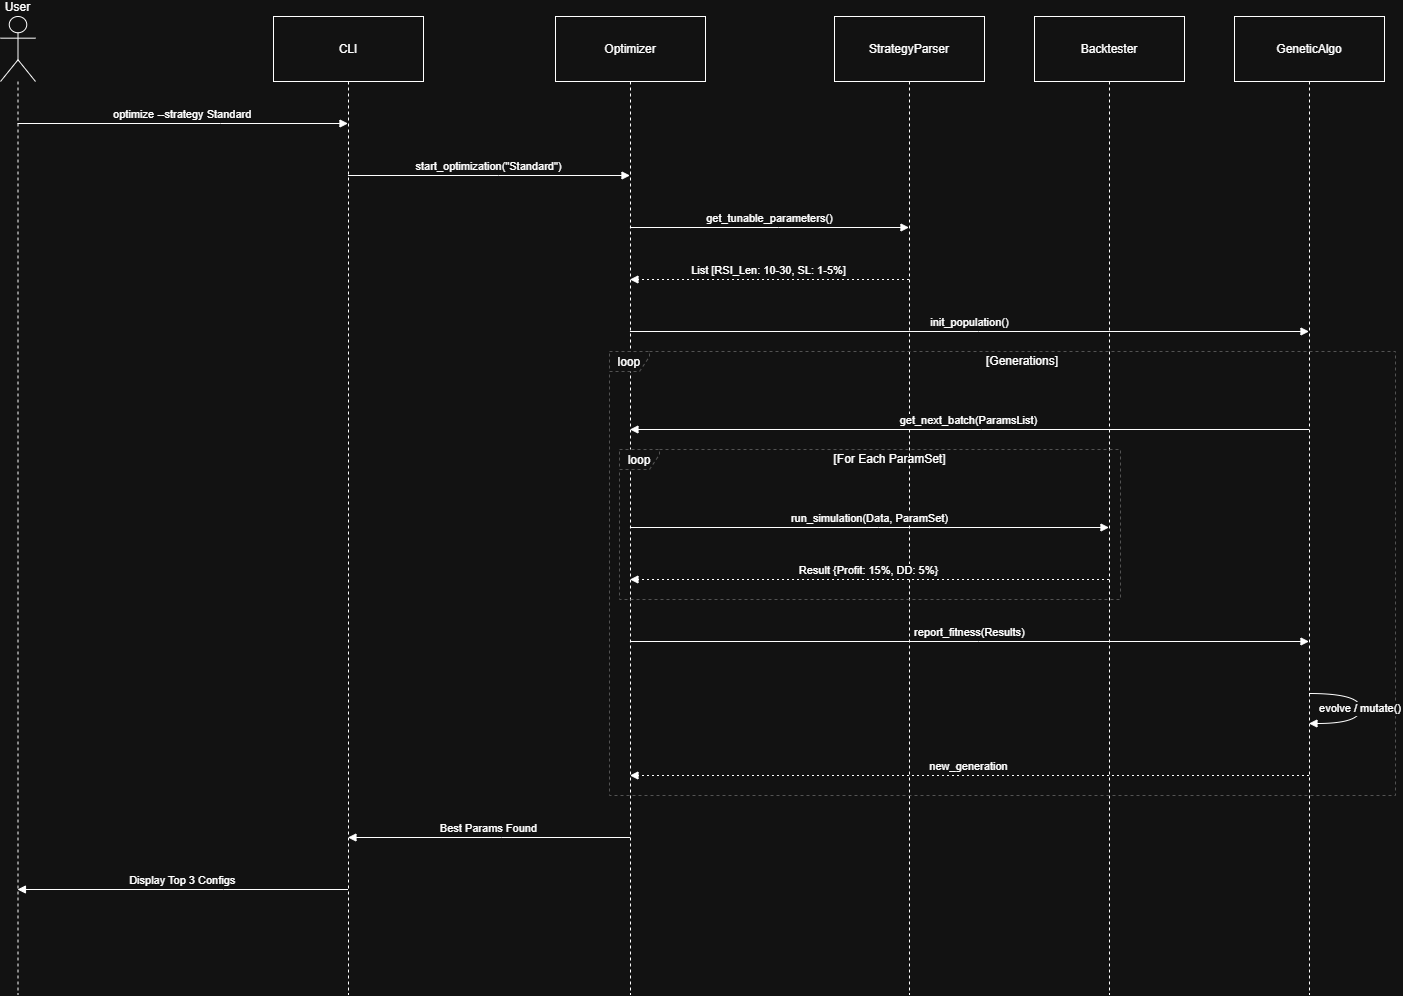

The diagram above was exported from draw.io. Its source (the exported page's mxGraphModel, read from the mxfile embedded in the PNG):
<mxGraphModel dx="1744" dy="794" grid="1" gridSize="10" guides="1" tooltips="1" connect="1" arrows="1" fold="1" page="1" pageScale="1" pageWidth="827" pageHeight="1169" math="0" shadow="0">
  <root>
    <mxCell id="0" />
    <mxCell id="1" parent="0" />
    <mxCell id="11yZW_Np4MUJAM1--O1k-84" edge="1" parent="1" style="edgeStyle=none;curved=1;rounded=0;orthogonalLoop=1;jettySize=auto;html=1;exitX=1;exitY=1;exitDx=0;exitDy=0;entryX=0.292;entryY=1.01;entryDx=0;entryDy=0;entryPerimeter=0;fontSize=12;startSize=8;endSize=8;">
      <mxGeometry relative="1" as="geometry">
        <Array as="points">
          <mxPoint x="820" y="330" />
          <mxPoint x="620" y="610" />
          <mxPoint x="320" y="680" />
        </Array>
        <mxPoint x="293.3600000000001" y="470.79999999999995" as="targetPoint" />
      </mxGeometry>
    </mxCell>
    <mxCell id="-uhEaRyffymDx13xAxgY-158" parent="1" style="shape=umlLifeline;perimeter=lifelinePerimeter;whiteSpace=wrap;container=1;dropTarget=0;collapsible=0;recursiveResize=0;outlineConnect=0;portConstraint=eastwest;newEdgeStyle={&quot;edgeStyle&quot;:&quot;elbowEdgeStyle&quot;,&quot;elbow&quot;:&quot;vertical&quot;,&quot;curved&quot;:0,&quot;rounded&quot;:0};participant=umlActor;verticalAlign=bottom;labelPosition=center;verticalLabelPosition=top;align=center;size=65;" value="User" vertex="1">
      <mxGeometry height="978" width="35" x="20" y="1150" as="geometry" />
    </mxCell>
    <mxCell id="-uhEaRyffymDx13xAxgY-159" parent="1" style="shape=umlLifeline;perimeter=lifelinePerimeter;whiteSpace=wrap;container=1;dropTarget=0;collapsible=0;recursiveResize=0;outlineConnect=0;portConstraint=eastwest;newEdgeStyle={&quot;edgeStyle&quot;:&quot;elbowEdgeStyle&quot;,&quot;elbow&quot;:&quot;vertical&quot;,&quot;curved&quot;:0,&quot;rounded&quot;:0};size=65;" value="CLI" vertex="1">
      <mxGeometry height="978" width="150" x="293" y="1150" as="geometry" />
    </mxCell>
    <mxCell id="-uhEaRyffymDx13xAxgY-160" parent="1" style="shape=umlLifeline;perimeter=lifelinePerimeter;whiteSpace=wrap;container=1;dropTarget=0;collapsible=0;recursiveResize=0;outlineConnect=0;portConstraint=eastwest;newEdgeStyle={&quot;edgeStyle&quot;:&quot;elbowEdgeStyle&quot;,&quot;elbow&quot;:&quot;vertical&quot;,&quot;curved&quot;:0,&quot;rounded&quot;:0};size=65;" value="Optimizer" vertex="1">
      <mxGeometry height="978" width="150" x="575" y="1150" as="geometry" />
    </mxCell>
    <mxCell id="-uhEaRyffymDx13xAxgY-161" parent="1" style="shape=umlLifeline;perimeter=lifelinePerimeter;whiteSpace=wrap;container=1;dropTarget=0;collapsible=0;recursiveResize=0;outlineConnect=0;portConstraint=eastwest;newEdgeStyle={&quot;edgeStyle&quot;:&quot;elbowEdgeStyle&quot;,&quot;elbow&quot;:&quot;vertical&quot;,&quot;curved&quot;:0,&quot;rounded&quot;:0};size=65;" value="StrategyParser" vertex="1">
      <mxGeometry height="978" width="150" x="854" y="1150" as="geometry" />
    </mxCell>
    <mxCell id="-uhEaRyffymDx13xAxgY-162" parent="1" style="shape=umlLifeline;perimeter=lifelinePerimeter;whiteSpace=wrap;container=1;dropTarget=0;collapsible=0;recursiveResize=0;outlineConnect=0;portConstraint=eastwest;newEdgeStyle={&quot;edgeStyle&quot;:&quot;elbowEdgeStyle&quot;,&quot;elbow&quot;:&quot;vertical&quot;,&quot;curved&quot;:0,&quot;rounded&quot;:0};size=65;" value="Backtester" vertex="1">
      <mxGeometry height="978" width="150" x="1054" y="1150" as="geometry" />
    </mxCell>
    <mxCell id="-uhEaRyffymDx13xAxgY-163" parent="1" style="shape=umlLifeline;perimeter=lifelinePerimeter;whiteSpace=wrap;container=1;dropTarget=0;collapsible=0;recursiveResize=0;outlineConnect=0;portConstraint=eastwest;newEdgeStyle={&quot;edgeStyle&quot;:&quot;elbowEdgeStyle&quot;,&quot;elbow&quot;:&quot;vertical&quot;,&quot;curved&quot;:0,&quot;rounded&quot;:0};size=65;" value="GeneticAlgo" vertex="1">
      <mxGeometry height="978" width="150" x="1254" y="1150" as="geometry" />
    </mxCell>
    <mxCell id="-uhEaRyffymDx13xAxgY-164" parent="1" style="shape=umlFrame;dashed=1;pointerEvents=0;dropTarget=0;strokeColor=#B3B3B3;height=20;width=40" value="loop" vertex="1">
      <mxGeometry height="150" width="501" x="639" y="1583" as="geometry" />
    </mxCell>
    <mxCell id="-uhEaRyffymDx13xAxgY-165" parent="-uhEaRyffymDx13xAxgY-164" style="text;strokeColor=none;fillColor=none;align=center;verticalAlign=middle;whiteSpace=wrap;" value="[For Each ParamSet]" vertex="1">
      <mxGeometry height="20" width="461" x="40" as="geometry" />
    </mxCell>
    <mxCell id="-uhEaRyffymDx13xAxgY-166" parent="1" style="shape=umlFrame;dashed=1;pointerEvents=0;dropTarget=0;strokeColor=#B3B3B3;height=20;width=40" value="loop" vertex="1">
      <mxGeometry height="444" width="786" x="629" y="1485" as="geometry" />
    </mxCell>
    <mxCell id="-uhEaRyffymDx13xAxgY-167" parent="-uhEaRyffymDx13xAxgY-166" style="text;strokeColor=none;fillColor=none;align=center;verticalAlign=middle;whiteSpace=wrap;" value="[Generations]" vertex="1">
      <mxGeometry height="20" width="746" x="40" as="geometry" />
    </mxCell>
    <mxCell id="-uhEaRyffymDx13xAxgY-168" edge="1" parent="1" source="-uhEaRyffymDx13xAxgY-158" style="verticalAlign=bottom;edgeStyle=elbowEdgeStyle;elbow=vertical;curved=0;rounded=0;endArrow=block;" target="-uhEaRyffymDx13xAxgY-159" value="optimize --strategy Standard">
      <mxGeometry relative="1" as="geometry">
        <Array as="points">
          <mxPoint x="240" y="1257" />
        </Array>
      </mxGeometry>
    </mxCell>
    <mxCell id="-uhEaRyffymDx13xAxgY-169" edge="1" parent="1" source="-uhEaRyffymDx13xAxgY-159" style="verticalAlign=bottom;edgeStyle=elbowEdgeStyle;elbow=vertical;curved=0;rounded=0;endArrow=block;" target="-uhEaRyffymDx13xAxgY-160" value="start_optimization(&quot;Standard&quot;)">
      <mxGeometry relative="1" as="geometry">
        <Array as="points">
          <mxPoint x="518" y="1309" />
        </Array>
      </mxGeometry>
    </mxCell>
    <mxCell id="-uhEaRyffymDx13xAxgY-170" edge="1" parent="1" source="-uhEaRyffymDx13xAxgY-160" style="verticalAlign=bottom;edgeStyle=elbowEdgeStyle;elbow=vertical;curved=0;rounded=0;endArrow=block;" target="-uhEaRyffymDx13xAxgY-161" value="get_tunable_parameters()">
      <mxGeometry relative="1" as="geometry">
        <Array as="points">
          <mxPoint x="798" y="1361" />
        </Array>
      </mxGeometry>
    </mxCell>
    <mxCell id="-uhEaRyffymDx13xAxgY-171" edge="1" parent="1" source="-uhEaRyffymDx13xAxgY-161" style="verticalAlign=bottom;edgeStyle=elbowEdgeStyle;elbow=vertical;curved=0;rounded=0;dashed=1;dashPattern=2 3;endArrow=block;" target="-uhEaRyffymDx13xAxgY-160" value="List [RSI_Len: 10-30, SL: 1-5%]">
      <mxGeometry relative="1" as="geometry">
        <Array as="points">
          <mxPoint x="801" y="1413" />
        </Array>
      </mxGeometry>
    </mxCell>
    <mxCell id="-uhEaRyffymDx13xAxgY-172" edge="1" parent="1" source="-uhEaRyffymDx13xAxgY-160" style="verticalAlign=bottom;edgeStyle=elbowEdgeStyle;elbow=vertical;curved=0;rounded=0;endArrow=block;" target="-uhEaRyffymDx13xAxgY-163" value="init_population()">
      <mxGeometry relative="1" as="geometry">
        <Array as="points">
          <mxPoint x="998" y="1465" />
        </Array>
      </mxGeometry>
    </mxCell>
    <mxCell id="-uhEaRyffymDx13xAxgY-173" edge="1" parent="1" source="-uhEaRyffymDx13xAxgY-163" style="verticalAlign=bottom;edgeStyle=elbowEdgeStyle;elbow=vertical;curved=0;rounded=0;endArrow=block;" target="-uhEaRyffymDx13xAxgY-160" value="get_next_batch(ParamsList)">
      <mxGeometry relative="1" as="geometry">
        <Array as="points">
          <mxPoint x="1001" y="1563" />
        </Array>
      </mxGeometry>
    </mxCell>
    <mxCell id="-uhEaRyffymDx13xAxgY-174" edge="1" parent="1" source="-uhEaRyffymDx13xAxgY-160" style="verticalAlign=bottom;edgeStyle=elbowEdgeStyle;elbow=vertical;curved=0;rounded=0;endArrow=block;" target="-uhEaRyffymDx13xAxgY-162" value="run_simulation(Data, ParamSet)">
      <mxGeometry relative="1" as="geometry">
        <Array as="points">
          <mxPoint x="898" y="1661" />
        </Array>
      </mxGeometry>
    </mxCell>
    <mxCell id="-uhEaRyffymDx13xAxgY-175" edge="1" parent="1" source="-uhEaRyffymDx13xAxgY-162" style="verticalAlign=bottom;edgeStyle=elbowEdgeStyle;elbow=vertical;curved=0;rounded=0;dashed=1;dashPattern=2 3;endArrow=block;" target="-uhEaRyffymDx13xAxgY-160" value="Result {Profit: 15%, DD: 5%}">
      <mxGeometry relative="1" as="geometry">
        <Array as="points">
          <mxPoint x="901" y="1713" />
        </Array>
      </mxGeometry>
    </mxCell>
    <mxCell id="-uhEaRyffymDx13xAxgY-176" edge="1" parent="1" source="-uhEaRyffymDx13xAxgY-160" style="verticalAlign=bottom;edgeStyle=elbowEdgeStyle;elbow=vertical;curved=0;rounded=0;endArrow=block;" target="-uhEaRyffymDx13xAxgY-163" value="report_fitness(Results)">
      <mxGeometry relative="1" as="geometry">
        <Array as="points">
          <mxPoint x="998" y="1775" />
        </Array>
      </mxGeometry>
    </mxCell>
    <mxCell id="-uhEaRyffymDx13xAxgY-177" edge="1" parent="1" source="-uhEaRyffymDx13xAxgY-163" style="curved=1;endArrow=block;rounded=0;" target="-uhEaRyffymDx13xAxgY-163" value="evolve / mutate()">
      <mxGeometry relative="1" as="geometry">
        <Array as="points">
          <mxPoint x="1380" y="1827" />
          <mxPoint x="1380" y="1857" />
        </Array>
      </mxGeometry>
    </mxCell>
    <mxCell id="-uhEaRyffymDx13xAxgY-178" edge="1" parent="1" source="-uhEaRyffymDx13xAxgY-163" style="verticalAlign=bottom;edgeStyle=elbowEdgeStyle;elbow=vertical;curved=0;rounded=0;dashed=1;dashPattern=2 3;endArrow=block;" target="-uhEaRyffymDx13xAxgY-160" value="new_generation">
      <mxGeometry relative="1" as="geometry">
        <Array as="points">
          <mxPoint x="1001" y="1909" />
        </Array>
      </mxGeometry>
    </mxCell>
    <mxCell id="-uhEaRyffymDx13xAxgY-179" edge="1" parent="1" source="-uhEaRyffymDx13xAxgY-160" style="verticalAlign=bottom;edgeStyle=elbowEdgeStyle;elbow=vertical;curved=0;rounded=0;endArrow=block;" target="-uhEaRyffymDx13xAxgY-159" value="Best Params Found">
      <mxGeometry relative="1" as="geometry">
        <Array as="points">
          <mxPoint x="521" y="1971" />
        </Array>
      </mxGeometry>
    </mxCell>
    <mxCell id="-uhEaRyffymDx13xAxgY-180" edge="1" parent="1" source="-uhEaRyffymDx13xAxgY-159" style="verticalAlign=bottom;edgeStyle=elbowEdgeStyle;elbow=vertical;curved=0;rounded=0;endArrow=block;" target="-uhEaRyffymDx13xAxgY-158" value="Display Top 3 Configs">
      <mxGeometry relative="1" as="geometry">
        <Array as="points">
          <mxPoint x="243" y="2023" />
        </Array>
      </mxGeometry>
    </mxCell>
  </root>
</mxGraphModel>